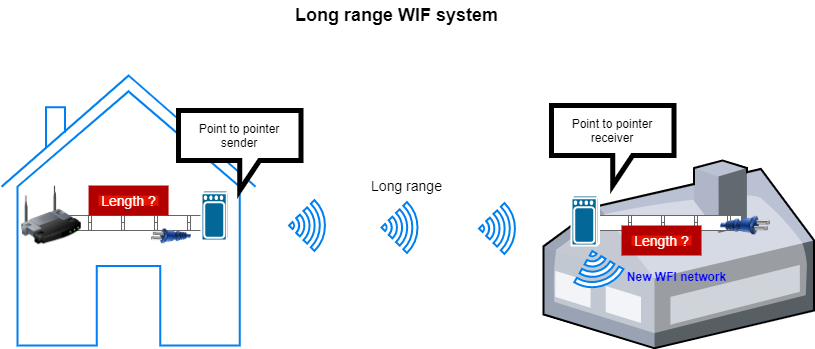

The diagram above was exported from draw.io. Its source (the exported page's mxGraphModel, read from the mxfile embedded in the PNG):
<mxGraphModel dx="1003" dy="578" grid="1" gridSize="10" guides="1" tooltips="1" connect="1" arrows="1" fold="1" page="1" pageScale="1" pageWidth="850" pageHeight="1100" math="0" shadow="0">
  <root>
    <mxCell id="0" />
    <mxCell id="1" parent="0" />
    <mxCell id="2" value="" style="html=1;verticalLabelPosition=bottom;align=center;labelBackgroundColor=#ffffff;verticalAlign=top;strokeWidth=2;strokeColor=#0080F0;shadow=0;dashed=0;shape=mxgraph.ios7.icons.home;" parent="1" vertex="1">
      <mxGeometry x="30" y="140" width="254.12" height="270" as="geometry" />
    </mxCell>
    <mxCell id="6" value="" style="strokeColor=#666666;html=1;labelPosition=right;align=left;spacingLeft=15;shadow=0;dashed=0;outlineConnect=0;shape=mxgraph.rackGeneral.horCableDuct;" parent="1" vertex="1">
      <mxGeometry x="70" y="280" width="160" height="15" as="geometry" />
    </mxCell>
    <mxCell id="4" value="" style="image;html=1;image=img/lib/clip_art/networking/Wireless_Router_128x128.png" parent="1" vertex="1">
      <mxGeometry x="50.00000000000003" y="250" width="60" height="60" as="geometry" />
    </mxCell>
    <mxCell id="5" value="" style="shape=mxgraph.cisco.wireless.wireless;html=1;pointerEvents=1;dashed=0;fillColor=#036897;strokeColor=#ffffff;strokeWidth=2;verticalLabelPosition=bottom;verticalAlign=top;align=center;outlineConnect=0;" parent="1" vertex="1">
      <mxGeometry x="230" y="255" width="27.61" height="50" as="geometry" />
    </mxCell>
    <mxCell id="7" value="" style="verticalLabelPosition=bottom;aspect=fixed;html=1;verticalAlign=top;strokeColor=none;align=center;outlineConnect=0;shape=mxgraph.citrix.home_office;" parent="1" vertex="1">
      <mxGeometry x="572" y="225" width="270.63" height="187.75" as="geometry" />
    </mxCell>
    <mxCell id="14" value="" style="strokeColor=#666666;html=1;labelPosition=right;align=left;spacingLeft=15;shadow=0;dashed=0;outlineConnect=0;shape=mxgraph.rackGeneral.horCableDuct;" parent="1" vertex="1">
      <mxGeometry x="610" y="280" width="160" height="15" as="geometry" />
    </mxCell>
    <mxCell id="9" value="" style="shape=mxgraph.cisco.wireless.wireless;html=1;pointerEvents=1;dashed=0;fillColor=#036897;strokeColor=#ffffff;strokeWidth=2;verticalLabelPosition=bottom;verticalAlign=top;align=center;outlineConnect=0;" parent="1" vertex="1">
      <mxGeometry x="600" y="260" width="27.61" height="50" as="geometry" />
    </mxCell>
    <mxCell id="11" value="" style="image;html=1;image=img/lib/clip_art/general/Plug_128x128.png;rotation=90;" parent="1" vertex="1">
      <mxGeometry x="748" y="265" width="50" height="50" as="geometry" />
    </mxCell>
    <mxCell id="17" value="&lt;font style=&quot;font-size: 14px&quot;&gt;Length ?&lt;/font&gt;" style="text;html=1;align=center;verticalAlign=middle;resizable=0;points=[];autosize=1;strokeWidth=10;fillColor=#e51400;strokeColor=#B20000;fontColor=#ffffff;" parent="1" vertex="1">
      <mxGeometry x="122.06" y="255" width="70" height="20" as="geometry" />
    </mxCell>
    <mxCell id="18" value="&lt;font style=&quot;font-size: 14px&quot;&gt;Length ?&lt;/font&gt;" style="text;html=1;align=center;verticalAlign=middle;resizable=0;points=[];autosize=1;strokeWidth=10;fillColor=#e51400;strokeColor=#B20000;fontColor=#ffffff;" parent="1" vertex="1">
      <mxGeometry x="655" y="295" width="70" height="20" as="geometry" />
    </mxCell>
    <mxCell id="19" value="" style="image;html=1;image=img/lib/clip_art/general/Plug_128x128.png;rotation=-90;" parent="1" vertex="1">
      <mxGeometry x="180" y="280" width="40" height="40" as="geometry" />
    </mxCell>
    <mxCell id="20" value="" style="html=1;verticalLabelPosition=bottom;align=center;labelBackgroundColor=#ffffff;verticalAlign=top;strokeWidth=2;strokeColor=#0080F0;shadow=0;dashed=0;shape=mxgraph.ios7.icons.wifi;pointerEvents=1;rotation=90;" parent="1" vertex="1">
      <mxGeometry x="310" y="272" width="50.91" height="36" as="geometry" />
    </mxCell>
    <mxCell id="23" value="" style="html=1;verticalLabelPosition=bottom;align=center;labelBackgroundColor=#ffffff;verticalAlign=top;strokeWidth=2;strokeColor=#0080F0;shadow=0;dashed=0;shape=mxgraph.ios7.icons.wifi;pointerEvents=1;rotation=90;" parent="1" vertex="1">
      <mxGeometry x="402.55" y="274" width="50.91" height="36" as="geometry" />
    </mxCell>
    <mxCell id="24" value="" style="html=1;verticalLabelPosition=bottom;align=center;labelBackgroundColor=#ffffff;verticalAlign=top;strokeWidth=2;strokeColor=#0080F0;shadow=0;dashed=0;shape=mxgraph.ios7.icons.wifi;pointerEvents=1;rotation=90;" parent="1" vertex="1">
      <mxGeometry x="500" y="275" width="50.91" height="36" as="geometry" />
    </mxCell>
    <mxCell id="25" value="Point to pointer sender" style="shape=callout;whiteSpace=wrap;html=1;perimeter=calloutPerimeter;strokeWidth=5;" parent="1" vertex="1">
      <mxGeometry x="207" y="175" width="122.39" height="80" as="geometry" />
    </mxCell>
    <mxCell id="29" value="Point to pointer receiver" style="shape=callout;whiteSpace=wrap;html=1;perimeter=calloutPerimeter;strokeWidth=5;" parent="1" vertex="1">
      <mxGeometry x="580" y="170" width="122.39" height="80" as="geometry" />
    </mxCell>
    <mxCell id="32" value="" style="html=1;verticalLabelPosition=bottom;align=center;labelBackgroundColor=#ffffff;verticalAlign=top;strokeWidth=2;strokeColor=#0080F0;shadow=0;dashed=0;shape=mxgraph.ios7.icons.wifi;pointerEvents=1;rotation=-195;" parent="1" vertex="1">
      <mxGeometry x="600" y="315" width="50.91" height="36" as="geometry" />
    </mxCell>
    <mxCell id="33" value="&lt;b&gt;&lt;font color=&quot;#0000ff&quot;&gt;New WFI network&lt;/font&gt;&lt;/b&gt;" style="text;html=1;strokeColor=none;fillColor=none;align=center;verticalAlign=middle;whiteSpace=wrap;rounded=0;" parent="1" vertex="1">
      <mxGeometry x="640.91" y="331" width="129.09" height="20" as="geometry" />
    </mxCell>
    <mxCell id="34" value="&lt;font style=&quot;font-size: 14px&quot;&gt;Long range&lt;/font&gt;" style="text;html=1;align=center;verticalAlign=middle;resizable=0;points=[];autosize=1;strokeWidth=10;fontColor=#000000;labelBackgroundColor=#FFFFFF;" parent="1" vertex="1">
      <mxGeometry x="390" y="240" width="90" height="20" as="geometry" />
    </mxCell>
    <mxCell id="35" value="&lt;font style=&quot;font-size: 18px&quot;&gt;&lt;b style=&quot;background-color: rgb(255 , 255 , 255)&quot;&gt;Long range WIF system&lt;/b&gt;&lt;/font&gt;" style="text;html=1;align=center;verticalAlign=middle;resizable=0;points=[];autosize=1;strokeWidth=10;fontColor=#000000;" parent="1" vertex="1">
      <mxGeometry x="315" y="70" width="220" height="20" as="geometry" />
    </mxCell>
  </root>
</mxGraphModel>